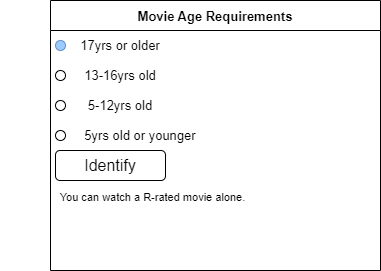

The diagram above was exported from draw.io. Its source (the exported page's mxGraphModel, read from the mxfile embedded in the PNG):
<mxGraphModel dx="1261" dy="357" grid="1" gridSize="10" guides="1" tooltips="1" connect="1" arrows="1" fold="1" page="1" pageScale="1" pageWidth="827" pageHeight="1169" background="#FFFFFF" math="0" shadow="0">
  <root>
    <mxCell id="0" />
    <mxCell id="1" parent="0" />
    <mxCell id="2" value="Movie Age Requirements" style="swimlane;startSize=30;fontSize=13;" parent="1" vertex="1">
      <mxGeometry y="20" width="330" height="270" as="geometry" />
    </mxCell>
    <mxCell id="3" value="17yrs or older" style="text;html=1;strokeColor=none;fillColor=none;align=center;verticalAlign=middle;whiteSpace=wrap;rounded=0;fontSize=13;" vertex="1" parent="2">
      <mxGeometry x="-10" y="30" width="160" height="30" as="geometry" />
    </mxCell>
    <mxCell id="5" value="13-16yrs old" style="text;html=1;strokeColor=none;fillColor=none;align=center;verticalAlign=middle;whiteSpace=wrap;rounded=0;fontSize=13;" vertex="1" parent="2">
      <mxGeometry x="10" y="60" width="120" height="30" as="geometry" />
    </mxCell>
    <mxCell id="6" value="5-12yrs old" style="text;html=1;strokeColor=none;fillColor=none;align=center;verticalAlign=middle;whiteSpace=wrap;rounded=0;fontSize=13;" vertex="1" parent="2">
      <mxGeometry x="15" y="90" width="110" height="30" as="geometry" />
    </mxCell>
    <mxCell id="7" value="5yrs old or younger" style="text;html=1;strokeColor=none;fillColor=none;align=center;verticalAlign=middle;whiteSpace=wrap;rounded=0;fontSize=13;" vertex="1" parent="2">
      <mxGeometry x="20" y="120" width="140" height="30" as="geometry" />
    </mxCell>
    <mxCell id="8" value="" style="ellipse;whiteSpace=wrap;html=1;aspect=fixed;fontSize=13;fillColor=#99CCFF;strokeColor=#6c8ebf;" vertex="1" parent="2">
      <mxGeometry x="5" y="40" width="10" height="10" as="geometry" />
    </mxCell>
    <mxCell id="9" value="" style="ellipse;whiteSpace=wrap;html=1;aspect=fixed;fontSize=13;" vertex="1" parent="2">
      <mxGeometry x="5" y="70" width="10" height="10" as="geometry" />
    </mxCell>
    <mxCell id="10" value="" style="ellipse;whiteSpace=wrap;html=1;aspect=fixed;fontSize=13;" vertex="1" parent="2">
      <mxGeometry x="5" y="100" width="10" height="10" as="geometry" />
    </mxCell>
    <mxCell id="11" value="" style="ellipse;whiteSpace=wrap;html=1;aspect=fixed;fontSize=13;" vertex="1" parent="2">
      <mxGeometry x="5" y="130" width="10" height="10" as="geometry" />
    </mxCell>
    <mxCell id="12" value="&lt;font style=&quot;font-size: 16px&quot;&gt;Identify&lt;/font&gt;" style="rounded=1;whiteSpace=wrap;html=1;fontSize=13;" vertex="1" parent="2">
      <mxGeometry x="5" y="150" width="110" height="30" as="geometry" />
    </mxCell>
    <mxCell id="13" value="&lt;font style=&quot;font-size: 11px&quot;&gt;You can watch a R-rated movie alone.&lt;/font&gt;" style="text;html=1;strokeColor=none;fillColor=none;align=center;verticalAlign=middle;whiteSpace=wrap;rounded=0;fontSize=16;" vertex="1" parent="2">
      <mxGeometry x="-50" y="180" width="305" height="30" as="geometry" />
    </mxCell>
  </root>
</mxGraphModel>